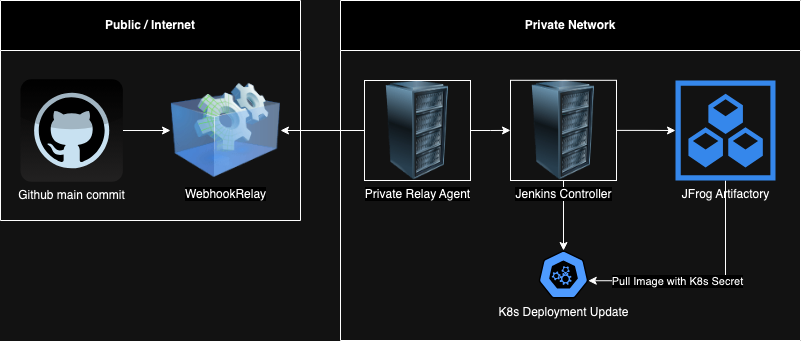

The diagram above was exported from draw.io. Its source (the exported page's mxGraphModel, read from the mxfile embedded in the PNG):
<mxGraphModel dx="1434" dy="761" grid="1" gridSize="10" guides="1" tooltips="1" connect="1" arrows="1" fold="1" page="1" pageScale="1" pageWidth="827" pageHeight="1169" math="0" shadow="0">
  <root>
    <mxCell id="WIyWlLk6GJQsqaUBKTNV-0" />
    <mxCell id="WIyWlLk6GJQsqaUBKTNV-1" parent="WIyWlLk6GJQsqaUBKTNV-0" />
    <mxCell id="ubC2Y0jvOz1jix37wNRp-6" value="Public / Internet" style="swimlane;whiteSpace=wrap;html=1;startSize=50;" vertex="1" parent="WIyWlLk6GJQsqaUBKTNV-1">
      <mxGeometry x="40" y="40" width="300" height="220" as="geometry" />
    </mxCell>
    <mxCell id="ubC2Y0jvOz1jix37wNRp-5" value="" style="edgeStyle=orthogonalEdgeStyle;rounded=0;orthogonalLoop=1;jettySize=auto;html=1;" edge="1" parent="ubC2Y0jvOz1jix37wNRp-6" source="ubC2Y0jvOz1jix37wNRp-0" target="ubC2Y0jvOz1jix37wNRp-3">
      <mxGeometry relative="1" as="geometry" />
    </mxCell>
    <mxCell id="ubC2Y0jvOz1jix37wNRp-0" value="Github main commit" style="dashed=0;outlineConnect=0;html=1;align=center;labelPosition=center;verticalLabelPosition=bottom;verticalAlign=top;shape=mxgraph.webicons.github;gradientColor=#DFDEDE" vertex="1" parent="ubC2Y0jvOz1jix37wNRp-6">
      <mxGeometry x="20" y="78.8" width="102.4" height="102.4" as="geometry" />
    </mxCell>
    <mxCell id="ubC2Y0jvOz1jix37wNRp-3" value="WebhookRelay" style="image;html=1;image=img/lib/clip_art/computers/Virtual_Application_128x128.png" vertex="1" parent="ubC2Y0jvOz1jix37wNRp-6">
      <mxGeometry x="170" y="80" width="110" height="100" as="geometry" />
    </mxCell>
    <mxCell id="ubC2Y0jvOz1jix37wNRp-8" value="Private Network" style="swimlane;whiteSpace=wrap;html=1;startSize=50;" vertex="1" parent="WIyWlLk6GJQsqaUBKTNV-1">
      <mxGeometry x="380" y="40" width="460" height="340" as="geometry" />
    </mxCell>
    <mxCell id="ubC2Y0jvOz1jix37wNRp-15" value="" style="edgeStyle=orthogonalEdgeStyle;rounded=0;orthogonalLoop=1;jettySize=auto;html=1;" edge="1" parent="ubC2Y0jvOz1jix37wNRp-8" source="ubC2Y0jvOz1jix37wNRp-12" target="ubC2Y0jvOz1jix37wNRp-14">
      <mxGeometry relative="1" as="geometry" />
    </mxCell>
    <mxCell id="ubC2Y0jvOz1jix37wNRp-12" value="Private Relay Agent" style="image;html=1;image=img/lib/clip_art/computers/Server_Rack_128x128.png;imageBorder=default;" vertex="1" parent="ubC2Y0jvOz1jix37wNRp-8">
      <mxGeometry x="24" y="80" width="106" height="100" as="geometry" />
    </mxCell>
    <mxCell id="ubC2Y0jvOz1jix37wNRp-18" value="" style="edgeStyle=orthogonalEdgeStyle;rounded=0;orthogonalLoop=1;jettySize=auto;html=1;" edge="1" parent="ubC2Y0jvOz1jix37wNRp-8" source="ubC2Y0jvOz1jix37wNRp-14" target="ubC2Y0jvOz1jix37wNRp-17">
      <mxGeometry relative="1" as="geometry" />
    </mxCell>
    <mxCell id="ubC2Y0jvOz1jix37wNRp-20" value="" style="edgeStyle=orthogonalEdgeStyle;rounded=0;orthogonalLoop=1;jettySize=auto;html=1;" edge="1" parent="ubC2Y0jvOz1jix37wNRp-8" source="ubC2Y0jvOz1jix37wNRp-14" target="ubC2Y0jvOz1jix37wNRp-19">
      <mxGeometry relative="1" as="geometry" />
    </mxCell>
    <mxCell id="ubC2Y0jvOz1jix37wNRp-14" value="Jenkins Controller" style="image;html=1;image=img/lib/clip_art/computers/Server_Rack_128x128.png;imageBorder=default;" vertex="1" parent="ubC2Y0jvOz1jix37wNRp-8">
      <mxGeometry x="170" y="79.8" width="106" height="100.2" as="geometry" />
    </mxCell>
    <mxCell id="ubC2Y0jvOz1jix37wNRp-22" value="" style="edgeStyle=orthogonalEdgeStyle;rounded=0;orthogonalLoop=1;jettySize=auto;html=1;entryX=0.995;entryY=0.63;entryDx=0;entryDy=0;entryPerimeter=0;" edge="1" parent="ubC2Y0jvOz1jix37wNRp-8" source="ubC2Y0jvOz1jix37wNRp-17" target="ubC2Y0jvOz1jix37wNRp-19">
      <mxGeometry relative="1" as="geometry">
        <mxPoint x="385" y="280" as="targetPoint" />
        <Array as="points">
          <mxPoint x="385" y="280" />
        </Array>
      </mxGeometry>
    </mxCell>
    <mxCell id="ubC2Y0jvOz1jix37wNRp-23" value="Pull Image with K8s Secret" style="edgeLabel;html=1;align=center;verticalAlign=middle;resizable=0;points=[];" vertex="1" connectable="0" parent="ubC2Y0jvOz1jix37wNRp-22">
      <mxGeometry x="0.2567" relative="1" as="geometry">
        <mxPoint as="offset" />
      </mxGeometry>
    </mxCell>
    <mxCell id="ubC2Y0jvOz1jix37wNRp-17" value="JFrog Artifactory" style="sketch=0;html=1;aspect=fixed;strokeColor=none;shadow=0;fillColor=#3B8DF1;verticalAlign=top;labelPosition=center;verticalLabelPosition=bottom;shape=mxgraph.gcp2.repository_3" vertex="1" parent="ubC2Y0jvOz1jix37wNRp-8">
      <mxGeometry x="335" y="80" width="100" height="100" as="geometry" />
    </mxCell>
    <mxCell id="ubC2Y0jvOz1jix37wNRp-19" value="K8s Deployment Update" style="aspect=fixed;sketch=0;html=1;dashed=0;whitespace=wrap;verticalLabelPosition=bottom;verticalAlign=top;fillColor=#2875E2;strokeColor=#ffffff;points=[[0.005,0.63,0],[0.1,0.2,0],[0.9,0.2,0],[0.5,0,0],[0.995,0.63,0],[0.72,0.99,0],[0.5,1,0],[0.28,0.99,0]];shape=mxgraph.kubernetes.icon2;prIcon=api" vertex="1" parent="ubC2Y0jvOz1jix37wNRp-8">
      <mxGeometry x="198" y="250" width="50" height="48" as="geometry" />
    </mxCell>
    <mxCell id="ubC2Y0jvOz1jix37wNRp-16" value="" style="edgeStyle=orthogonalEdgeStyle;rounded=0;orthogonalLoop=1;jettySize=auto;html=1;" edge="1" parent="WIyWlLk6GJQsqaUBKTNV-1" source="ubC2Y0jvOz1jix37wNRp-12" target="ubC2Y0jvOz1jix37wNRp-3">
      <mxGeometry relative="1" as="geometry" />
    </mxCell>
  </root>
</mxGraphModel>